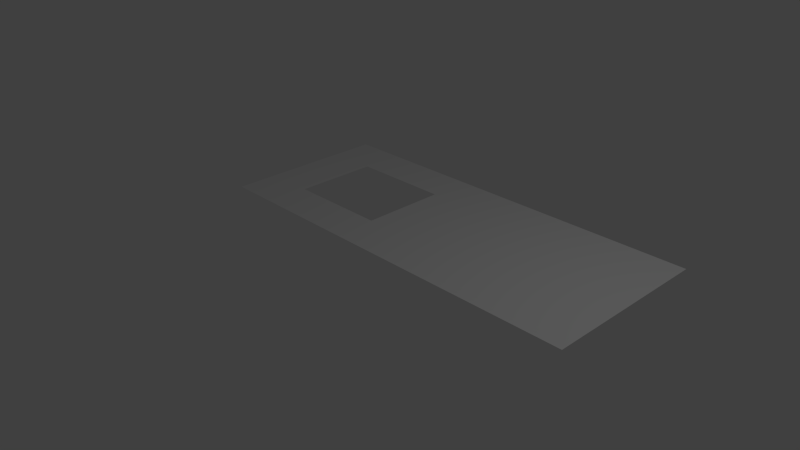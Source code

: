 # Source: livingroomBack.blend  (saved by Blender 2.67.0; exported with 4.5.12 LTS)
import bpy
from mathutils import Matrix  # noqa: F401  (used for matrix-valued properties, if any)

bpy.ops.wm.read_factory_settings(use_empty=True)
scene = bpy.context.scene
scene.name = 'Scene'

# ---- collections
col_collection_1 = bpy.data.collections.new('Collection 1'); scene.collection.children.link(col_collection_1)

# ---- world
world_world = bpy.data.worlds.new('World'); scene.world = world_world
world_world.color = (0.05088, 0.05088, 0.05088)
world_world.use_sun_shadow = False
world_world.sun_shadow_jitter_overblur = 0.0
world_world.cycles.sampling_method = 'MANUAL'
world_world.cycles.sample_map_resolution = 256

# ---- cameras
cam_camera = bpy.data.cameras.new('Camera')
cam_camera.clip_end = 100.0
cam_camera.lens = 35.0
cam_camera.sensor_width = 32.0
cam_camera.sensor_height = 18.0
cam_camera.ortho_scale = 7.314
cam_camera.dof.focus_distance = 0.0
cam_camera.dof.aperture_fstop = 128.0

# ---- lights
light_lamp = bpy.data.lights.new('Lamp', 'POINT')
light_lamp.transmission_factor = 0.0
light_lamp.cutoff_distance = 30.0
light_lamp.energy = 100.0
light_lamp.shadow_buffer_clip_start = 1.001
light_lamp.shadow_soft_size = 0.1
light_lamp.shadow_maximum_resolution = 0.006
light_lamp.use_absolute_resolution = True
light_lamp.cycles.use_multiple_importance_sampling = False

# ---- meshes
me_plane = bpy.data.meshes.new('Plane')
me_plane.from_pydata([(3.0, 0.0, 0.0), (-3.0, 0.0, 0.0), (3.0, 2.5, 0.0), (-3.0, 2.5, 0.0), (0.0, 0.0, 0.0), (0.0, 2.5, 0.0), (3.0, 1.25, 0.0), (-3.0, 1.25, 0.0), (0.0, 1.25, 0.0), (-1.5, 0.0, 0.0), (-1.5, 2.5, 0.0), (-3.0, 0.625, 0.0), (-3.0, 1.875, 0.0), (0.0, 1.875, 0.0), (0.0, 0.625, 0.0), (-1.5, 1.875, 0.0), (-1.5, 0.625, 0.0), (-2.25, 1.875, 0.0), (-0.75, 1.875, 0.0), (-2.25, 0.625, 0.0), (-0.75, 0.625, 0.0), (-0.75, 2.188, 0.0), (-0.75, 0.9375, 0.0), (-2.25, 2.188, 0.0), (-2.25, 1.562, 0.0), (-0.75, 1.562, 0.0), (-2.25, 0.9375, 0.0), (-2.25, 0.3125, 0.0), (-0.75, 0.3125, 0.0)], [], [(5, 10, 21), (20, 28, 14), (26, 24, 7), (4, 28, 9), (12, 17, 23), (24, 17, 12), (27, 9, 28, 16), (17, 15, 23), (28, 20, 16), (21, 10, 23, 15), (8, 25, 22), (3, 12, 23), (4, 0, 6, 8, 14), (1, 9, 27), (11, 19, 26), (20, 14, 22), (7, 11, 26), (7, 24, 12), (27, 19, 11), (1, 27, 11), (8, 6, 2, 5, 13), (19, 27, 16), (18, 25, 13), (15, 18, 21), (13, 25, 8), (3, 23, 10), (18, 13, 21), (21, 13, 5), (14, 28, 4), (14, 8, 22)])
me_plane.use_remesh_preserve_volume = False
me_plane.use_remesh_preserve_attributes = False
me_plane.use_mirror_vertex_groups = False
me_plane.update()

# ---- objects
ob_plane = bpy.data.objects.new('Plane', me_plane)
ob_lamp = bpy.data.objects.new('Lamp', light_lamp)
ob_camera = bpy.data.objects.new('Camera', cam_camera)

# ---- transforms, parenting, visibility, modifiers, constraints
ob_plane.location = (0.0, 0.0, 0.0)
ob_plane.lineart.crease_threshold = 0.0
ob_lamp.location = (4.076, 1.005, 5.904)
ob_lamp.rotation_euler = (0.6503, 0.05522, 1.866)
ob_lamp.lock_rotations_4d = False
ob_lamp.empty_display_type = 'ARROWS'
ob_lamp.color = (0.0, 0.0, 0.0, 0.0)
ob_lamp.lineart.crease_threshold = 0.0
ob_camera.location = (7.481, -6.508, 5.344)
ob_camera.rotation_euler = (1.109, 0.01082, 0.8149)
ob_camera.lock_rotations_4d = False
ob_camera.empty_display_type = 'ARROWS'
ob_camera.color = (0.0, 0.0, 0.0, 0.0)
ob_camera.display_type = 'WIRE'
ob_camera.lineart.crease_threshold = 0.0

# ---- collection membership
col_collection_1.objects.link(ob_plane)
col_collection_1.objects.link(ob_lamp)
col_collection_1.objects.link(ob_camera)

# ---- scene / render settings (as saved in the file)
scene.camera = ob_camera
scene.frame_start = 1; scene.frame_end = 250; scene.frame_set(1)
scene.render.engine = 'BLENDER_EEVEE_NEXT'
scene.render.image_settings.color_mode = 'RGB'
scene.render.image_settings.compression = 90
scene.render.resolution_percentage = 50
scene.render.dither_intensity = 0.0
scene.cycles.use_denoising = False
scene.cycles.samples = 10
scene.cycles.sampling_pattern = 'TABULATED_SOBOL'
scene.cycles.light_sampling_threshold = 0.0
scene.cycles.use_adaptive_sampling = False
scene.cycles.use_light_tree = False
scene.cycles.blur_glossy = 0.0
scene.cycles.volume_bounces = 1
scene.cycles.pixel_filter_type = 'GAUSSIAN'
scene.cycles.sample_clamp_indirect = 0.0
scene.view_settings.view_transform = 'Standard'
bpy.context.view_layer.update()
